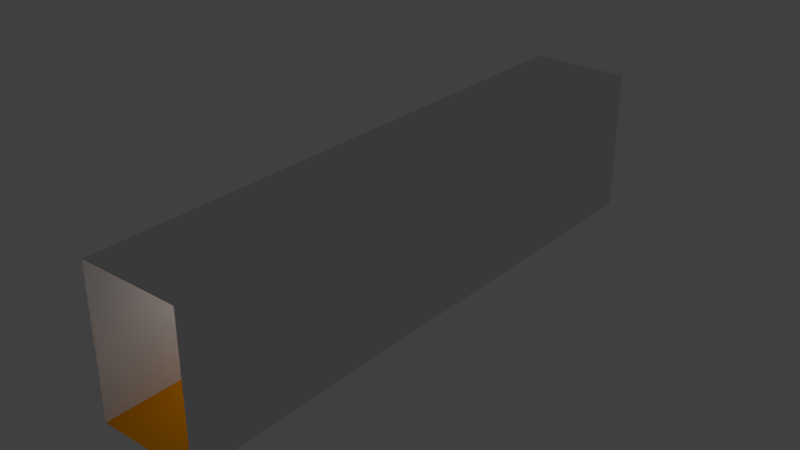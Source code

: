 # Source: m1.blend  (saved by Blender 2.79.0; exported with 4.5.12 LTS)
import bpy
from mathutils import Matrix  # noqa: F401  (used for matrix-valued properties, if any)

bpy.ops.wm.read_factory_settings(use_empty=True)
scene = bpy.context.scene
scene.name = 'Scene'

# ---- collections
col_collection_1 = bpy.data.collections.new('Collection 1'); scene.collection.children.link(col_collection_1)

# ---- materials (node trees are filled in below, after node groups)
mat_material_001 = bpy.data.materials.new('Material.001')
mat_material_001.alpha_threshold = 0.0
mat_material_001.use_transparent_shadow = False
mat_material_001.roughness = 0.5
mat_material_002 = bpy.data.materials.new('Material.002')
mat_material_002.alpha_threshold = 0.0
mat_material_002.use_transparent_shadow = False
mat_material_002.diffuse_color = (0.8, 0.2914, 0.0, 1.0)
mat_material_002.roughness = 0.5

# ---- material node trees

# ---- world
world_world = bpy.data.worlds.new('World'); scene.world = world_world
world_world.color = (0.05088, 0.05088, 0.05088)
world_world.use_sun_shadow = False
world_world.sun_shadow_jitter_overblur = 0.0
world_world.cycles.sampling_method = 'MANUAL'

# ---- lights
light_point = bpy.data.lights.new('Point', 'POINT')
light_point.transmission_factor = 0.0
light_point.energy = 100.0
light_point.shadow_buffer_clip_start = 0.5
light_point.shadow_soft_size = 0.1
light_point.shadow_maximum_resolution = 0.006
light_point.use_absolute_resolution = True

# ---- meshes
me_cube_002 = bpy.data.meshes.new('Cube.002')
me_cube_002.from_pydata([(-1.0, -1.0, -1.0), (-1.0, -1.0, 1.0), (-1.0, 1.0, -1.0), (-1.0, 1.0, 1.0), (1.0, -1.0, -1.0), (1.0, -1.0, 1.0), (1.0, 1.0, -1.0), (1.0, 1.0, 1.0)], [], [(0, 1, 3, 2), (6, 7, 5, 4), (2, 6, 4, 0), (7, 3, 1, 5)])
me_cube_002.polygons.foreach_set('material_index', [0, 0, 1, 0])
me_cube_002.materials.append(mat_material_001)
me_cube_002.materials.append(mat_material_002)
me_cube_002.use_remesh_preserve_volume = False
me_cube_002.use_remesh_preserve_attributes = False
me_cube_002.use_mirror_vertex_groups = False
me_cube_002.update()

# ---- objects
ob_point = bpy.data.objects.new('Point', light_point)
ob_cube = bpy.data.objects.new('Cube', me_cube_002)

# ---- transforms, parenting, visibility, modifiers, constraints
ob_point.location = (0.08256, -3.96, 4.814)
ob_point.scale = (3.449, 3.449, 3.449)
ob_point.lineart.crease_threshold = 0.0
ob_cube.location = (0.03059, 3.161, 3.199)
ob_cube.scale = (2.402, 14.05, 3.449)
ob_cube.lineart.crease_threshold = 0.0

# ---- collection membership
col_collection_1.objects.link(ob_point)
col_collection_1.objects.link(ob_cube)

# ---- scene / render settings (as saved in the file)
scene.frame_start = 1; scene.frame_end = 250; scene.frame_set(1)
scene.render.engine = 'BLENDER_EEVEE_NEXT'
scene.render.resolution_percentage = 50
scene.render.dither_intensity = 0.0
scene.cycles.use_denoising = False
scene.cycles.samples = 128
scene.cycles.sampling_pattern = 'TABULATED_SOBOL'
scene.cycles.use_adaptive_sampling = False
scene.cycles.use_light_tree = False
scene.cycles.blur_glossy = 0.0
scene.cycles.sample_clamp_indirect = 0.0
scene.view_settings.view_transform = 'Standard'
bpy.context.view_layer.update()

# ---- added for rendering (the .blend has no active camera): camera
cam_auto = bpy.data.cameras.new('AutoCamera')
cam_auto.lens = 50.0
cam_auto.sensor_width = 36.0
cam_auto.clip_end = 1000.0
ob_auto_camera = bpy.data.objects.new('AutoCamera', cam_auto)
scene.collection.objects.link(ob_auto_camera)
ob_auto_camera.location = (27.1653, -29.4011, 24.9071)
ob_auto_camera.rotation_euler = (1.09748, -7.21219e-08, 0.694738)
scene.camera = ob_auto_camera
bpy.context.view_layer.update()
